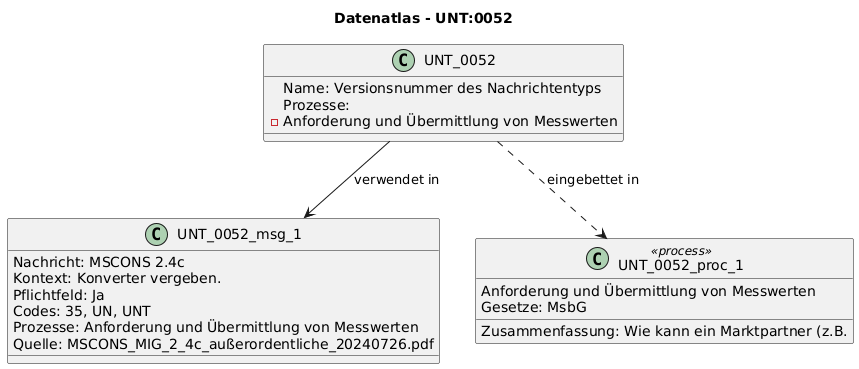

The diagram above was rendered by PlantUML. Its source (embedded in the PNG):
@startuml
title Datenatlas - UNT:0052
class UNT_0052 {
  Name: Versionsnummer des Nachrichtentyps
  Prozesse:
    - Anforderung und Übermittlung von Messwerten
}
class UNT_0052_msg_1 {
  Nachricht: MSCONS 2.4c
  Kontext: Konverter vergeben.
  Pflichtfeld: Ja
  Codes: 35, UN, UNT
  Prozesse: Anforderung und Übermittlung von Messwerten
  Quelle: MSCONS_MIG_2_4c_außerordentliche_20240726.pdf
}
UNT_0052 --> UNT_0052_msg_1 : verwendet in
class UNT_0052_proc_1 <<process>> {
  Anforderung und Übermittlung von Messwerten
  Gesetze: MsbG
  Zusammenfassung: Wie kann ein Marktpartner (z.B.
}
UNT_0052 ..> UNT_0052_proc_1 : eingebettet in
@enduml